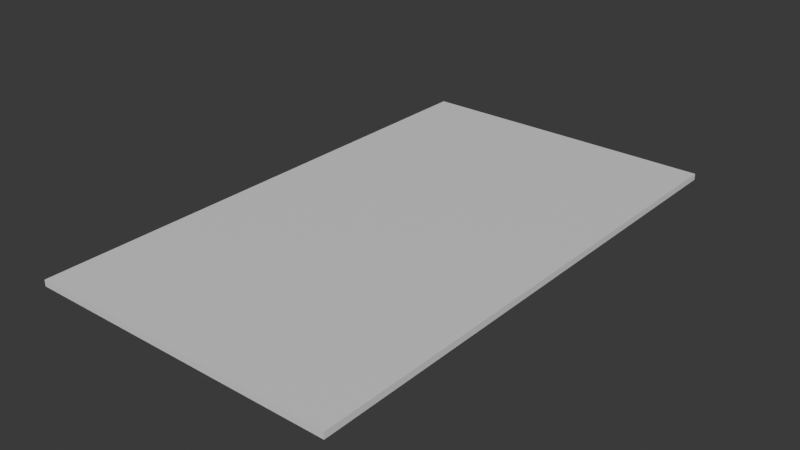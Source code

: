 # Source: towel.blend  (saved by Blender 5.3.31; exported with 4.5.12 LTS)
import bpy
from mathutils import Matrix  # noqa: F401  (used for matrix-valued properties, if any)

bpy.ops.wm.read_factory_settings(use_empty=True)
scene = bpy.context.scene
scene.name = 'Scene'

# ---- materials (node trees are filled in below, after node groups)
mat_blockout_grey = bpy.data.materials.new('Blockout grey')
mat_blockout_grey.diffuse_color = (0.68, 0.68, 0.68, 1.0)
mat_blockout_grey.roughness = 1.0

# ---- material node trees
mat_blockout_grey.use_nodes = True; mat_blockout_grey.node_tree.nodes.clear()
_N = mat_blockout_grey.node_tree.nodes; _L = mat_blockout_grey.node_tree.links
n0 = _N.new('ShaderNodeBsdfPrincipled'); n0.name = 'Principled BSDF'; n0.location = (-200, 100)
n0.inputs[10].default_value = 0.005
n1 = _N.new('ShaderNodeOutputMaterial'); n1.name = 'Material Output'; n1.location = (200, 100)
_L.new(n0.outputs[0], n1.inputs[0])
n1.is_active_output = True

# ---- world
world_neutral = bpy.data.worlds.new('Neutral'); scene.world = world_neutral
world_neutral.use_nodes = True; world_neutral.node_tree.nodes.clear()
_N = world_neutral.node_tree.nodes; _L = world_neutral.node_tree.links
n0 = _N.new('ShaderNodeBackground'); n0.name = 'Background'; n0.location = (-200, 100)
n0.inputs[0].default_value = (0.05, 0.05, 0.05, 1.0)
n1 = _N.new('ShaderNodeOutputWorld'); n1.name = 'World Output'; n1.location = (200, 100)
_L.new(n0.outputs[0], n1.inputs[0])
n1.is_active_output = True
world_neutral.color = (0.12, 0.12, 0.12)

# ---- meshes
me_towel_mesh = bpy.data.meshes.new('towel_mesh')
me_towel_mesh.from_pydata([(-0.25, -0.425, 0.0), (-0.25, -0.425, 0.01), (-0.25, 0.425, 0.0), (-0.25, 0.425, 0.01), (0.25, -0.425, 0.0), (0.25, -0.425, 0.01), (0.25, 0.425, 0.0), (0.25, 0.425, 0.01)], [], [(0, 1, 3, 2), (2, 3, 7, 6), (6, 7, 5, 4), (4, 5, 1, 0), (2, 6, 4, 0), (7, 3, 1, 5)])
_uv = me_towel_mesh.uv_layers.new(name='UVMap')
_uv.uv.foreach_set('vector', [0.375, 0.0, 0.625, 0.0, 0.625, 0.25, 0.375, 0.25, 0.375, 0.25, 0.625, 0.25, 0.625, 0.5, 0.375, 0.5, 0.375, 0.5, 0.625, 0.5, 0.625, 0.75, 0.375, 0.75, 0.375, 0.75, 0.625, 0.75, 0.625, 1.0, 0.375, 1.0, 0.125, 0.5, 0.375, 0.5, 0.375, 0.75, 0.125, 0.75, 0.625, 0.5, 0.875, 0.5, 0.875, 0.75, 0.625, 0.75])
me_towel_mesh.materials.append(mat_blockout_grey)
me_towel_mesh.update()

# ---- objects
ob_towel = bpy.data.objects.new('towel', me_towel_mesh)

# ---- transforms, parenting, visibility, modifiers, constraints
ob_towel.location = (0.0, 0.0, 0.0)

# ---- collection membership
scene.collection.objects.link(ob_towel)

# ---- scene / render settings (as saved in the file)
scene.frame_start = 1; scene.frame_end = 250; scene.frame_set(1)
scene.render.engine = 'BLENDER_WORKBENCH'
scene.render.bake_bias = 0.0
scene.render.bake_samples = 0
scene.render.compositor_device = 'GPU'
scene.eevee.use_volume_custom_range = False
scene.eevee.fast_gi_thickness_near = 0.1
scene.eevee.fast_gi_thickness_far = 0.0
scene.eevee.ray_tracing_options.screen_trace_thickness = 0.1
bpy.context.view_layer.update()

# ---- added for rendering (the .blend has no active camera and no usable light): camera, sun
cam_auto = bpy.data.cameras.new('AutoCamera')
cam_auto.lens = 50.0
cam_auto.sensor_width = 36.0
cam_auto.clip_end = 1000.0
ob_auto_camera = bpy.data.objects.new('AutoCamera', cam_auto)
scene.collection.objects.link(ob_auto_camera)
ob_auto_camera.location = (0.912461, -1.09495, 0.734969)
ob_auto_camera.rotation_euler = (1.09748, -7.21219e-08, 0.694738)
scene.camera = ob_auto_camera
light_auto_sun = bpy.data.lights.new('AutoSun', 'SUN')
light_auto_sun.energy = 3.0
light_auto_sun.angle = 0.0523599
ob_auto_sun = bpy.data.objects.new('AutoSun', light_auto_sun)
scene.collection.objects.link(ob_auto_sun)
ob_auto_sun.rotation_euler = (0.872665, 0.174533, 0.523599)
bpy.context.view_layer.update()
